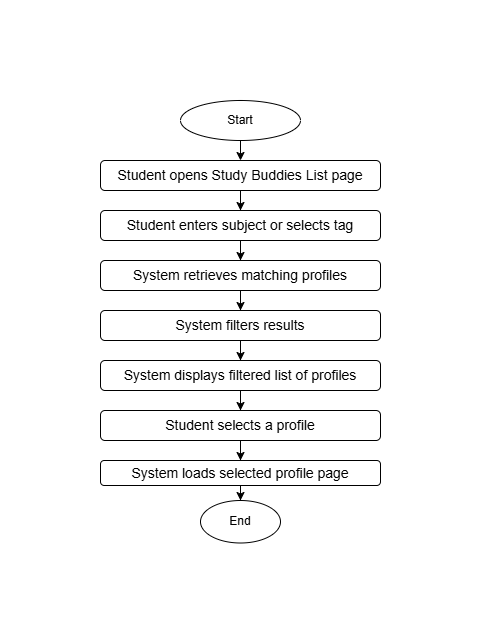

The diagram above was exported from draw.io. Its source (the exported page's mxGraphModel, read from the mxfile embedded in the PNG):
<mxGraphModel dx="383" dy="501" grid="1" gridSize="10" guides="1" tooltips="1" connect="1" arrows="1" fold="1" page="1" pageScale="1" pageWidth="827" pageHeight="1169" math="0" shadow="0">
  <root>
    <mxCell id="0" />
    <mxCell id="1" parent="0" />
    <mxCell id="YyvfsxMEcydMZArxEem--1" parent="1" style="ellipse;whiteSpace=wrap;html=1;" value="Start" vertex="1">
      <mxGeometry height="40" width="120" x="120" y="80" as="geometry" />
    </mxCell>
    <mxCell id="YyvfsxMEcydMZArxEem--3" edge="1" parent="1" source="YyvfsxMEcydMZArxEem--1" style="edgeStyle=orthogonalEdgeStyle;rounded=0;orthogonalLoop=1;jettySize=auto;html=1;entryX=0.5;entryY=0;entryDx=0;entryDy=0;exitX=0.5;exitY=1;exitDx=0;exitDy=0;" target="YyvfsxMEcydMZArxEem--2" value="">
      <mxGeometry relative="1" as="geometry" />
    </mxCell>
    <mxCell id="YyvfsxMEcydMZArxEem--5" edge="1" parent="1" source="YyvfsxMEcydMZArxEem--2" style="edgeStyle=orthogonalEdgeStyle;rounded=0;orthogonalLoop=1;jettySize=auto;html=1;" target="YyvfsxMEcydMZArxEem--4" value="">
      <mxGeometry relative="1" as="geometry" />
    </mxCell>
    <mxCell id="YyvfsxMEcydMZArxEem--2" parent="1" style="rounded=1;whiteSpace=wrap;html=1;" value="&lt;span style=&quot;font-size: 14px;&quot;&gt;Student opens Study Buddies List page&lt;/span&gt;" vertex="1">
      <mxGeometry height="30" width="280" x="40" y="140" as="geometry" />
    </mxCell>
    <mxCell id="YyvfsxMEcydMZArxEem--7" edge="1" parent="1" source="YyvfsxMEcydMZArxEem--4" style="edgeStyle=orthogonalEdgeStyle;rounded=0;orthogonalLoop=1;jettySize=auto;html=1;" target="YyvfsxMEcydMZArxEem--6" value="">
      <mxGeometry relative="1" as="geometry" />
    </mxCell>
    <mxCell id="YyvfsxMEcydMZArxEem--4" parent="1" style="whiteSpace=wrap;html=1;rounded=1;" value="&lt;span style=&quot;font-size: 14px;&quot;&gt;Student enters subject or selects tag&lt;/span&gt;" vertex="1">
      <mxGeometry height="30" width="280" x="40" y="190" as="geometry" />
    </mxCell>
    <mxCell id="YyvfsxMEcydMZArxEem--9" edge="1" parent="1" source="YyvfsxMEcydMZArxEem--6" style="edgeStyle=orthogonalEdgeStyle;rounded=0;orthogonalLoop=1;jettySize=auto;html=1;" target="YyvfsxMEcydMZArxEem--8" value="">
      <mxGeometry relative="1" as="geometry" />
    </mxCell>
    <mxCell id="YyvfsxMEcydMZArxEem--6" parent="1" style="whiteSpace=wrap;html=1;rounded=1;" value="&lt;span style=&quot;font-size: 14px;&quot;&gt;System retrieves matching profiles&lt;/span&gt;" vertex="1">
      <mxGeometry height="30" width="280" x="40" y="240" as="geometry" />
    </mxCell>
    <mxCell id="YyvfsxMEcydMZArxEem--11" edge="1" parent="1" source="YyvfsxMEcydMZArxEem--8" style="edgeStyle=orthogonalEdgeStyle;rounded=0;orthogonalLoop=1;jettySize=auto;html=1;" target="YyvfsxMEcydMZArxEem--10" value="">
      <mxGeometry relative="1" as="geometry" />
    </mxCell>
    <mxCell id="YyvfsxMEcydMZArxEem--8" parent="1" style="whiteSpace=wrap;html=1;rounded=1;" value="&lt;span style=&quot;font-size: 14px;&quot;&gt;System filters results&lt;/span&gt;" vertex="1">
      <mxGeometry height="30" width="280" x="40" y="290" as="geometry" />
    </mxCell>
    <mxCell id="YyvfsxMEcydMZArxEem--13" edge="1" parent="1" source="YyvfsxMEcydMZArxEem--10" style="edgeStyle=orthogonalEdgeStyle;rounded=0;orthogonalLoop=1;jettySize=auto;html=1;" target="YyvfsxMEcydMZArxEem--12" value="">
      <mxGeometry relative="1" as="geometry" />
    </mxCell>
    <mxCell id="YyvfsxMEcydMZArxEem--10" parent="1" style="whiteSpace=wrap;html=1;rounded=1;" value="&lt;span style=&quot;font-size: 14px;&quot;&gt;System displays filtered list of profiles&lt;/span&gt;" vertex="1">
      <mxGeometry height="30" width="280" x="40" y="340" as="geometry" />
    </mxCell>
    <mxCell id="YyvfsxMEcydMZArxEem--15" edge="1" parent="1" source="YyvfsxMEcydMZArxEem--12" style="edgeStyle=orthogonalEdgeStyle;rounded=0;orthogonalLoop=1;jettySize=auto;html=1;" target="YyvfsxMEcydMZArxEem--14" value="">
      <mxGeometry relative="1" as="geometry" />
    </mxCell>
    <mxCell id="YyvfsxMEcydMZArxEem--12" parent="1" style="whiteSpace=wrap;html=1;rounded=1;" value="&lt;span style=&quot;font-size: 14px;&quot;&gt;Student selects a profile&lt;/span&gt;" vertex="1">
      <mxGeometry height="30" width="280" x="40" y="390" as="geometry" />
    </mxCell>
    <mxCell id="YyvfsxMEcydMZArxEem--17" edge="1" parent="1" source="YyvfsxMEcydMZArxEem--14" style="edgeStyle=orthogonalEdgeStyle;rounded=0;orthogonalLoop=1;jettySize=auto;html=1;" target="YyvfsxMEcydMZArxEem--16" value="">
      <mxGeometry relative="1" as="geometry" />
    </mxCell>
    <mxCell id="YyvfsxMEcydMZArxEem--14" parent="1" style="whiteSpace=wrap;html=1;rounded=1;" value="&lt;span style=&quot;font-size: 14px;&quot;&gt;System loads selected profile page&lt;/span&gt;" vertex="1">
      <mxGeometry height="25" width="280" x="40" y="440" as="geometry" />
    </mxCell>
    <mxCell id="YyvfsxMEcydMZArxEem--16" parent="1" style="ellipse;whiteSpace=wrap;html=1;rounded=1;" value="End" vertex="1">
      <mxGeometry height="42.5" width="80" x="140" y="480" as="geometry" />
    </mxCell>
  </root>
</mxGraphModel>